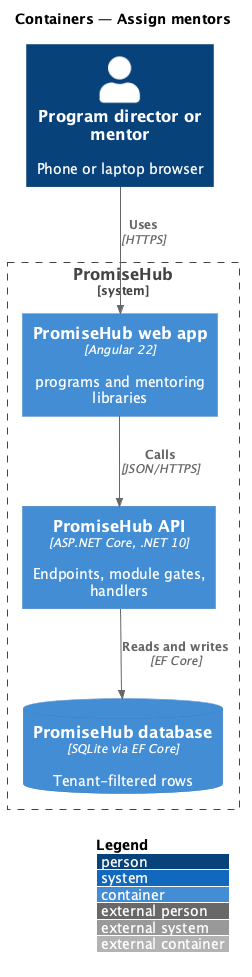

The diagram above was rendered by PlantUML. Its source (embedded in the PNG):
@startuml
!include <C4/C4_Container>
LAYOUT_WITH_LEGEND()
title Containers — Assign mentors
Person(user, "Program director or mentor", "Phone or laptop browser")
System_Boundary(ph, "PromiseHub") {
  Container(web, "PromiseHub web app", "Angular 22", "programs and mentoring libraries")
  Container(api, "PromiseHub API", "ASP.NET Core, .NET 10", "Endpoints, module gates, handlers")
  ContainerDb(db, "PromiseHub database", "SQLite via EF Core", "Tenant-filtered rows")
}
Rel(user, web, "Uses", "HTTPS")
Rel(web, api, "Calls", "JSON/HTTPS")
Rel(api, db, "Reads and writes", "EF Core")
@enduml